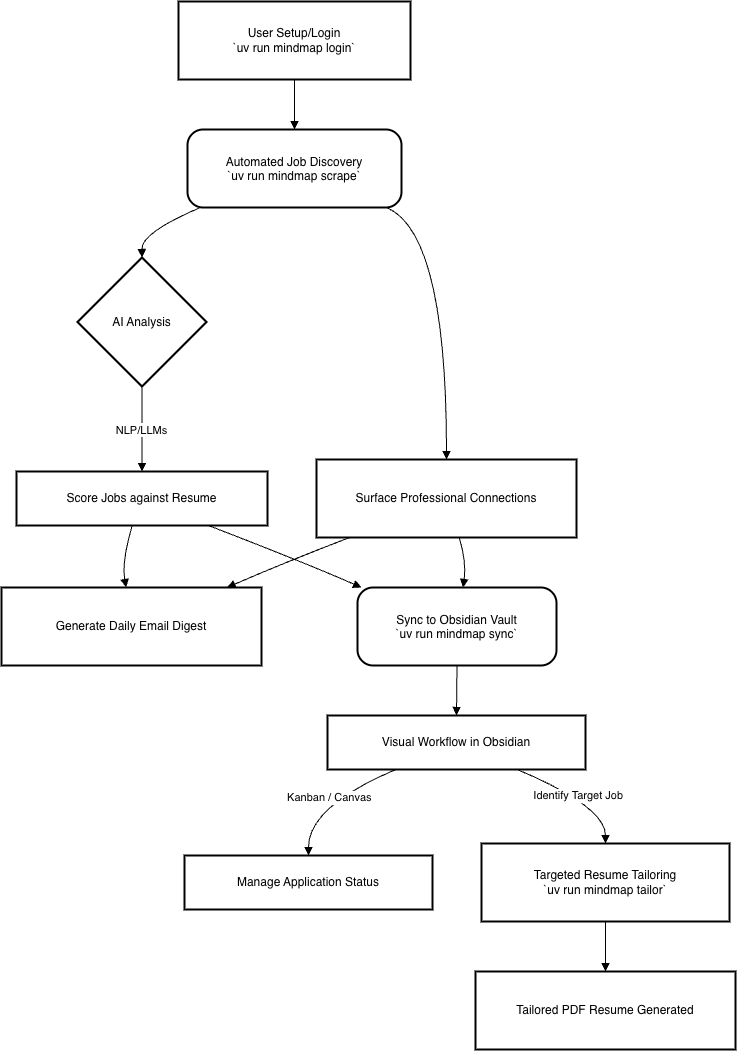

The diagram above was exported from draw.io. Its source (the exported page's mxGraphModel, read from the mxfile embedded in the PNG):
<mxGraphModel dx="2085" dy="1135" grid="0" gridSize="10" guides="1" tooltips="1" connect="1" arrows="1" fold="1" page="0" pageScale="1" pageWidth="827" pageHeight="1169" math="0" shadow="0">
  <root>
    <mxCell id="0" />
    <mxCell id="1" parent="0" />
    <mxCell id="2" parent="1" style="whiteSpace=wrap;strokeWidth=2;" value="User Setup/Login&#10;`uv run mindmap login`" vertex="1">
      <mxGeometry height="78" width="232" x="185" y="8" as="geometry" />
    </mxCell>
    <mxCell id="3" parent="1" style="rounded=1;arcSize=20;strokeWidth=2" value="Automated Job Discovery&#10;`uv run mindmap scrape`" vertex="1">
      <mxGeometry height="78" width="214" x="194" y="136" as="geometry" />
    </mxCell>
    <mxCell id="4" parent="1" style="rhombus;strokeWidth=2;whiteSpace=wrap;" value="AI Analysis" vertex="1">
      <mxGeometry height="129" width="129" x="84" y="264" as="geometry" />
    </mxCell>
    <mxCell id="5" parent="1" style="whiteSpace=wrap;strokeWidth=2;" value="Score Jobs against Resume" vertex="1">
      <mxGeometry height="54" width="251" x="23" y="478" as="geometry" />
    </mxCell>
    <mxCell id="6" parent="1" style="whiteSpace=wrap;strokeWidth=2;" value="Surface Professional Connections" vertex="1">
      <mxGeometry height="78" width="260" x="323" y="466" as="geometry" />
    </mxCell>
    <mxCell id="7" parent="1" style="whiteSpace=wrap;strokeWidth=2;" value="Generate Daily Email Digest" vertex="1">
      <mxGeometry height="78" width="260" x="8" y="594" as="geometry" />
    </mxCell>
    <mxCell id="8" parent="1" style="rounded=1;arcSize=20;strokeWidth=2" value="Sync to Obsidian Vault&#10;`uv run mindmap sync`" vertex="1">
      <mxGeometry height="78" width="199" x="364" y="594" as="geometry" />
    </mxCell>
    <mxCell id="9" parent="1" style="whiteSpace=wrap;strokeWidth=2;" value="Visual Workflow in Obsidian" vertex="1">
      <mxGeometry height="54" width="258" x="334" y="722" as="geometry" />
    </mxCell>
    <mxCell id="10" parent="1" style="whiteSpace=wrap;strokeWidth=2;" value="Manage Application Status" vertex="1">
      <mxGeometry height="54" width="248" x="191" y="862" as="geometry" />
    </mxCell>
    <mxCell id="11" parent="1" style="whiteSpace=wrap;strokeWidth=2;" value="Targeted Resume Tailoring&#10;`uv run mindmap tailor`" vertex="1">
      <mxGeometry height="78" width="248" x="488" y="850" as="geometry" />
    </mxCell>
    <mxCell id="12" parent="1" style="whiteSpace=wrap;strokeWidth=2;" value="Tailored PDF Resume Generated" vertex="1">
      <mxGeometry height="78" width="260" x="482" y="978" as="geometry" />
    </mxCell>
    <mxCell id="13" edge="1" parent="1" source="2" style="curved=1;startArrow=none;endArrow=block;exitX=0.5;exitY=1;entryX=0.5;entryY=0;" target="3" value="">
      <mxGeometry relative="1" as="geometry">
        <Array as="points" />
      </mxGeometry>
    </mxCell>
    <mxCell id="14" edge="1" parent="1" source="3" style="curved=1;startArrow=none;endArrow=block;exitX=0.06;exitY=1;entryX=0.5;entryY=0;" target="4" value="">
      <mxGeometry relative="1" as="geometry">
        <Array as="points">
          <mxPoint x="148" y="239" />
        </Array>
      </mxGeometry>
    </mxCell>
    <mxCell id="15" edge="1" parent="1" source="4" style="curved=1;startArrow=none;endArrow=block;exitX=0.5;exitY=1;entryX=0.5;entryY=0.01;" target="5" value="NLP/LLMs">
      <mxGeometry relative="1" as="geometry">
        <Array as="points" />
      </mxGeometry>
    </mxCell>
    <mxCell id="16" edge="1" parent="1" source="3" style="curved=1;startArrow=none;endArrow=block;exitX=0.93;exitY=1;entryX=0.5;entryY=0.01;" target="6" value="">
      <mxGeometry relative="1" as="geometry">
        <Array as="points">
          <mxPoint x="453" y="239" />
        </Array>
      </mxGeometry>
    </mxCell>
    <mxCell id="17" edge="1" parent="1" source="5" style="curved=1;startArrow=none;endArrow=block;exitX=0.46;exitY=1.01;entryX=0.48;entryY=0.01;" target="7" value="">
      <mxGeometry relative="1" as="geometry">
        <Array as="points">
          <mxPoint x="128" y="569" />
        </Array>
      </mxGeometry>
    </mxCell>
    <mxCell id="18" edge="1" parent="1" source="6" style="curved=1;startArrow=none;endArrow=block;exitX=0.12;exitY=1.01;entryX=0.86;entryY=0.01;" target="7" value="">
      <mxGeometry relative="1" as="geometry">
        <Array as="points">
          <mxPoint x="291" y="569" />
        </Array>
      </mxGeometry>
    </mxCell>
    <mxCell id="19" edge="1" parent="1" source="5" style="curved=1;startArrow=none;endArrow=block;exitX=0.77;exitY=1.01;entryX=0.03;entryY=0.01;" target="8" value="">
      <mxGeometry relative="1" as="geometry">
        <Array as="points">
          <mxPoint x="311" y="569" />
        </Array>
      </mxGeometry>
    </mxCell>
    <mxCell id="20" edge="1" parent="1" source="6" style="curved=1;startArrow=none;endArrow=block;exitX=0.55;exitY=1.01;entryX=0.53;entryY=0.01;" target="8" value="">
      <mxGeometry relative="1" as="geometry">
        <Array as="points">
          <mxPoint x="473" y="569" />
        </Array>
      </mxGeometry>
    </mxCell>
    <mxCell id="21" edge="1" parent="1" source="8" style="curved=1;startArrow=none;endArrow=block;exitX=0.5;exitY=1.01;entryX=0.5;entryY=0.01;" target="9" value="">
      <mxGeometry relative="1" as="geometry">
        <Array as="points" />
      </mxGeometry>
    </mxCell>
    <mxCell id="22" edge="1" parent="1" source="9" style="curved=1;startArrow=none;endArrow=block;exitX=0.26;exitY=1.01;entryX=0.5;entryY=0.01;" target="10" value="Kanban / Canvas">
      <mxGeometry relative="1" as="geometry">
        <Array as="points">
          <mxPoint x="315" y="813" />
        </Array>
      </mxGeometry>
    </mxCell>
    <mxCell id="23" edge="1" parent="1" source="9" style="curved=1;startArrow=none;endArrow=block;exitX=0.74;exitY=1.01;entryX=0.5;entryY=0.01;" target="11" value="Identify Target Job">
      <mxGeometry relative="1" as="geometry">
        <Array as="points">
          <mxPoint x="612" y="813" />
        </Array>
      </mxGeometry>
    </mxCell>
    <mxCell id="24" edge="1" parent="1" source="11" style="curved=1;startArrow=none;endArrow=block;exitX=0.5;exitY=1.01;entryX=0.5;entryY=0.01;" target="12" value="">
      <mxGeometry relative="1" as="geometry">
        <Array as="points" />
      </mxGeometry>
    </mxCell>
  </root>
</mxGraphModel>